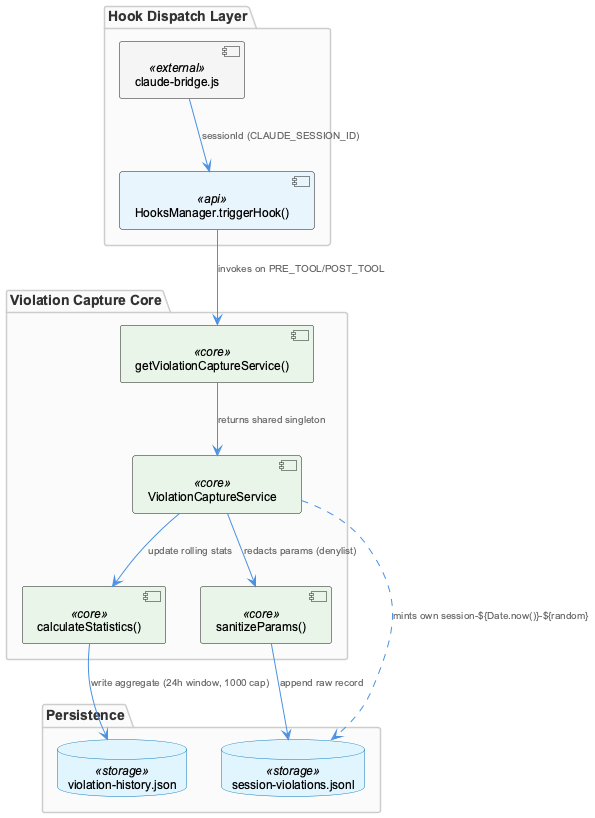

The diagram above was rendered by PlantUML. Its source (embedded in the PNG):
@startuml
!include /Users/Q284340/Agentic/coding/docs/puml/_standard-style.puml

package "Hook Dispatch Layer" {
  component "HooksManager.triggerHook()" as trigger <<api>>
  component "claude-bridge.js" as claudeBridge <<external>>
}

package "Violation Capture Core" {
  component "getViolationCaptureService()" as factory <<core>>
  component "ViolationCaptureService" as vcs <<core>>
  component "sanitizeParams()" as sanitize <<core>>
  component "calculateStatistics()" as stats <<core>>
}

package "Persistence" {
  database "session-violations.jsonl" as jsonl <<storage>>
  database "violation-history.json" as history <<storage>>
}

trigger --> factory : "invokes on PRE_TOOL/POST_TOOL"
claudeBridge --> trigger : "sessionId (CLAUDE_SESSION_ID)"
factory --> vcs : "returns shared singleton"

vcs --> sanitize : "redacts params (denylist)"
sanitize --> jsonl : "append raw record"
vcs --> stats : "update rolling stats"
stats --> history : "write aggregate (24h window, 1000 cap)"

vcs ..> jsonl : "mints own session-${Date.now()}-${random}"

@enduml